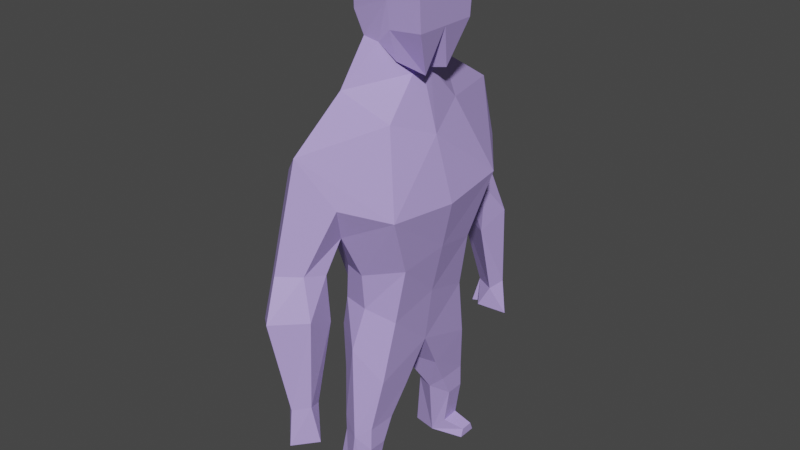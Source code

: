 # Source: Men.blend  (saved by Blender 2.93.20; exported with 4.5.12 LTS)
import bpy
from mathutils import Matrix  # noqa: F401  (used for matrix-valued properties, if any)

bpy.ops.wm.read_factory_settings(use_empty=True)
scene = bpy.context.scene
scene.name = 'Scene'

# ---- collections
col_collection = bpy.data.collections.new('Collection'); scene.collection.children.link(col_collection)

# ---- materials (node trees are filled in below, after node groups)
mat_material_001 = bpy.data.materials.new('Material.001')
mat_material_001.use_transparent_shadow = False

# ---- material node trees
mat_material_001.use_nodes = True; mat_material_001.node_tree.nodes.clear()
_N = mat_material_001.node_tree.nodes; _L = mat_material_001.node_tree.links
n0 = _N.new('ShaderNodeBsdfPrincipled'); n0.name = 'Principled BSDF'; n0.location = (10, 300)
n0.distribution = 'GGX'
n0.subsurface_method = 'BURLEY'
n0.inputs[0].default_value = (0.4758, 0.3603, 0.8, 1.0)
n0.inputs[3].default_value = 1.45
n0.inputs[27].default_value = (0.0, 0.0, 0.0, 1.0)
n0.inputs[28].default_value = 1.0
n1 = _N.new('ShaderNodeOutputMaterial'); n1.name = 'Material Output'; n1.location = (300, 300)
_L.new(n0.outputs[0], n1.inputs[0])
n1.is_active_output = True

# ---- world
world_world = bpy.data.worlds.new('World'); scene.world = world_world
world_world.use_nodes = True; world_world.node_tree.nodes.clear()
_N = world_world.node_tree.nodes; _L = world_world.node_tree.links
n0 = _N.new('ShaderNodeOutputWorld'); n0.name = 'World Output'; n0.location = (300, 300)
n1 = _N.new('ShaderNodeBackground'); n1.name = 'Background'; n1.location = (10, 300)
n1.inputs[0].default_value = (0.05088, 0.05088, 0.05088, 1.0)
_L.new(n1.outputs[0], n0.inputs[0])
n0.is_active_output = True
world_world.color = (0.05088, 0.05088, 0.05088)
world_world.use_sun_shadow = False
world_world.sun_shadow_jitter_overblur = 0.0

# ---- meshes
me_plane = bpy.data.meshes.new('Plane')
me_plane.from_pydata([(-0.6008, 0.5227, -0.8344), (-0.6887, -0.2187, -0.573), (-0.1894, 0.346, -0.6006), (-0.03873, 0.009954, -0.3405), (-0.9471, -0.01536, -0.8698), (-1.009, -0.5121, -0.5944), (0.4851, -0.2145, -0.4177), (0.1029, 0.2173, -0.6834), (0.9732, -0.1946, -0.5019), (1.513, -0.08242, -0.5415), (1.965, -0.002215, -0.6039), (2.165, 0.003285, -0.6039), (2.51, 0.0251, -0.6695), (2.646, 0.07174, -0.8046), (2.658, 0.07174, -0.5038), (2.577, 0.03965, -0.5038), (2.036, 0.08946, -0.7108), (2.167, -0.1634, -0.6039), (1.966, -0.2629, -0.6039), (0.3032, 0.7009, -0.9103), (0.3043, 0.5704, -0.7362), (0.6411, 0.8455, -0.8705), (0.6332, 0.6248, -0.6301), (1.403, 0.7497, -0.7521), (1.376, 0.6535, -0.632), (1.69, 0.626, -0.5747), (1.717, 0.7864, -0.7475), (0.3451, 0.3876, -0.6834), (0.7622, 0.3555, -0.6834), (1.418, 0.5228, -0.6834), (1.606, 0.4853, -0.7805), (0.5208, -0.0028, -0.6834), (0.849, -0.05105, -0.7004), (1.211, 0.04914, -0.7503), (1.694, -0.4176, -0.5707), (-1.254, -0.3305, -0.7747), (-0.3311, 0.2488, -1.17), (0.3583, 0.5637, -1.065), (0.7747, 0.6343, -1.113), (1.437, 0.6415, -0.8775), (1.662, 0.5961, -0.9234), (-1.27, -0.3457, -0.9276), (-0.03771, -0.08135, -1.133), (2.656, 0.00812, -0.9952), (2.087, -0.005897, -0.886), (1.938, -0.005897, -0.8875), (1.503, -0.07606, -0.9407), (1.168, -0.1581, -1.032), (0.8539, -0.1089, -0.9383), (0.9133, -0.323, -1.083), (0.5108, -0.2914, -1.228), (0.5046, -0.04852, -0.8648), (1.587, -0.424, -0.9297), (1.946, -0.2464, -0.8851), (2.091, -0.2288, -0.8851), (2.656, -0.1296, -0.9956), (1.698, -0.4785, -0.9173), (2.065, -0.3086, -0.7144), (2.516, -0.1402, -0.6676), (2.581, -0.07286, -0.5039), (2.66, -0.09653, -0.5039), (2.656, -0.1699, -0.7867), (-1.443, -0.3784, -1.051), (-1.787, -0.3732, -1.051), (-1.852, -0.3396, -0.6145), (-1.6, -0.3012, -0.6697), (-1.648, -0.3076, -0.3731), (-1.388, -0.3263, -0.3769), (-1.368, -0.3193, -0.6585), (-1.112, -0.398, -0.662), (-1.025, -0.4894, -0.4598), (-1.079, -0.5115, -0.5944), (-0.6008, -1.75, -0.8344), (-0.6887, -1.009, -0.573), (-0.1894, -1.573, -0.6006), (-0.03873, -1.237, -0.3405), (-0.5318, -0.6204, -0.4417), (0.002134, -0.6204, -0.2795), (-0.9471, -1.212, -0.8698), (-1.009, -0.7152, -0.5944), (0.4851, -1.013, -0.4177), (0.3992, -0.6204, -0.364), (0.1029, -1.445, -0.6834), (0.9732, -1.033, -0.5019), (0.8388, -0.6204, -0.4623), (1.513, -1.145, -0.5415), (1.965, -1.225, -0.6039), (2.165, -1.231, -0.6039), (2.51, -1.252, -0.6695), (2.646, -1.299, -0.8046), (2.658, -1.299, -0.5038), (2.577, -1.267, -0.5038), (2.036, -1.317, -0.7108), (2.167, -1.064, -0.6039), (1.966, -0.9644, -0.6039), (0.3032, -1.928, -0.9103), (0.3043, -1.798, -0.7362), (0.6411, -2.073, -0.8705), (0.6332, -1.852, -0.6301), (1.403, -1.977, -0.7521), (1.376, -1.881, -0.632), (1.69, -1.853, -0.5747), (1.717, -2.014, -0.7475), (0.3451, -1.615, -0.6834), (0.7622, -1.583, -0.6834), (1.418, -1.75, -0.6834), (1.606, -1.713, -0.7805), (0.5208, -1.224, -0.6834), (0.849, -1.176, -0.7004), (1.211, -1.276, -0.7503), (1.33, -0.6204, -0.5267), (1.694, -0.8097, -0.5707), (-1.254, -0.8968, -0.7747), (-0.3311, -1.476, -1.17), (0.3583, -1.791, -1.065), (0.7747, -1.862, -1.113), (1.437, -1.869, -0.8775), (1.662, -1.823, -0.9234), (-1.27, -0.8816, -0.9276), (-0.9615, -0.6204, -1.135), (-0.5296, -0.6204, -1.333), (0.08596, -0.6204, -1.327), (-0.03771, -1.146, -1.133), (2.656, -1.235, -0.9952), (2.087, -1.221, -0.886), (1.938, -1.221, -0.8875), (1.503, -1.151, -0.9407), (1.168, -1.069, -1.032), (0.8539, -1.118, -0.9383), (0.9133, -0.9043, -1.083), (0.5108, -0.9358, -1.228), (0.5046, -1.179, -0.8648), (0.5108, -0.6204, -1.228), (0.9181, -0.6204, -1.088), (1.284, -0.6204, -1.099), (1.587, -0.8033, -0.9297), (1.946, -0.9809, -0.8851), (2.091, -0.9985, -0.8851), (2.656, -1.098, -0.9956), (1.698, -0.7487, -0.9173), (2.065, -0.9187, -0.7144), (1.486, -0.6204, -0.9401), (2.516, -1.087, -0.6676), (2.581, -1.154, -0.5039), (2.66, -1.131, -0.5039), (2.656, -1.057, -0.7867), (-1.273, -0.6204, -0.9302), (-1.443, -0.8489, -1.051), (-1.443, -0.6204, -1.052), (-1.787, -0.8541, -1.051), (-1.857, -0.6204, -1.052), (-1.939, -0.6204, -0.6176), (-1.852, -0.8877, -0.6145), (-1.6, -0.9261, -0.6697), (-1.648, -0.9197, -0.3731), (-1.716, -0.6204, -0.3713), (-1.388, -0.9009, -0.3769), (-1.388, -0.6204, -0.3769), (-1.368, -0.9079, -0.6585), (-1.112, -0.8293, -0.662), (-1.025, -0.7379, -0.4598), (-1.033, -0.6204, -0.5813), (-1.079, -0.7158, -0.5944)], [], [(0, 1, 3, 2), (3, 1, 76, 77), (1, 0, 4), (76, 1, 5, 161), (3, 77, 81, 6), (6, 81, 84, 8), (2, 3, 7), (11, 10, 16), (14, 13, 12, 15), (12, 11, 16, 13), (18, 10, 11, 17), (20, 19, 0, 2), (20, 22, 21, 19), (22, 24, 23, 21), (26, 23, 24, 25), (7, 27, 20, 2), (22, 20, 27, 28), (24, 22, 28, 29), (25, 24, 29, 30), (31, 7, 3, 6), (32, 31, 6, 8), (9, 33, 32, 8), (9, 33, 16, 10), (8, 84, 110), (34, 9, 10, 18), (9, 8, 110, 34), (4, 35, 5, 1), (4, 0, 36), (19, 37, 36, 0), (21, 38, 37, 19), (23, 39, 38, 21), (26, 40, 39, 23), (28, 27, 37, 38), (27, 7, 36, 37), (29, 28, 38, 39), (30, 29, 39), (36, 120, 119, 4), (44, 43, 13, 16), (44, 16, 45), (33, 46, 45, 16), (46, 33, 47), (48, 32, 33, 47), (48, 47, 49), (51, 48, 49, 50), (31, 32, 48, 51), (31, 51, 7), (42, 50, 132, 121), (50, 42, 7, 51), (36, 7, 42), (36, 42, 121, 120), (133, 132, 50, 49), (134, 133, 49, 47), (52, 46, 47, 134), (53, 45, 46, 52), (54, 44, 45, 53), (55, 43, 44, 54), (53, 52, 56, 57), (54, 53, 57), (52, 134, 141), (56, 52, 141), (12, 58, 17, 11), (15, 59, 58, 12), (14, 60, 59, 15), (18, 17, 57), (61, 58, 59, 60), (34, 57, 56), (18, 57, 34), (17, 58, 61, 57), (54, 57, 61, 55), (110, 141, 56, 34), (41, 4, 119, 146), (35, 4, 41), (41, 146, 148, 62), (62, 148, 150, 63), (64, 63, 150, 151), (64, 65, 63), (62, 63, 65), (41, 62, 65), (41, 65, 35), (155, 66, 64, 151), (65, 64, 66), (155, 157, 67, 66), (66, 67, 65), (67, 68, 65), (65, 68, 35), (68, 69, 35), (70, 69, 68, 67), (157, 161, 70, 67), (71, 161, 5), (5, 69, 71), (70, 161, 71), (70, 71, 69), (72, 73, 75, 74), (75, 73, 76, 77), (73, 72, 78), (76, 73, 79, 161), (75, 77, 81, 80), (80, 81, 84, 83), (74, 75, 82), (87, 86, 92), (90, 89, 88, 91), (88, 87, 92, 89), (94, 86, 87, 93), (96, 95, 72, 74), (96, 98, 97, 95), (98, 100, 99, 97), (102, 99, 100, 101), (82, 103, 96, 74), (98, 96, 103, 104), (100, 98, 104, 105), (101, 100, 105, 106), (107, 82, 75, 80), (108, 107, 80, 83), (85, 109, 108, 83), (85, 109, 92, 86), (83, 84, 110), (111, 85, 86, 94), (85, 83, 110, 111), (78, 112, 79, 73), (78, 72, 113), (95, 114, 113, 72), (97, 115, 114, 95), (99, 116, 115, 97), (102, 117, 116, 99), (104, 103, 114, 115), (103, 82, 113, 114), (105, 104, 115, 116), (106, 105, 116), (113, 120, 119, 78), (124, 123, 89, 92), (124, 92, 125), (109, 126, 125, 92), (126, 109, 127), (128, 108, 109, 127), (128, 127, 129), (131, 128, 129, 130), (107, 108, 128, 131), (107, 131, 82), (122, 130, 132, 121), (130, 122, 82, 131), (113, 82, 122), (113, 122, 121, 120), (133, 132, 130, 129), (134, 133, 129, 127), (135, 126, 127, 134), (136, 125, 126, 135), (137, 124, 125, 136), (138, 123, 124, 137), (136, 135, 139, 140), (137, 136, 140), (135, 134, 141), (139, 135, 141), (88, 142, 93, 87), (91, 143, 142, 88), (90, 144, 143, 91), (94, 93, 140), (145, 142, 143, 144), (111, 140, 139), (94, 140, 111), (93, 142, 145, 140), (137, 140, 145, 138), (110, 141, 139, 111), (118, 78, 119, 146), (112, 78, 118), (118, 146, 148, 147), (147, 148, 150, 149), (152, 149, 150, 151), (152, 153, 149), (147, 149, 153), (118, 147, 153), (118, 153, 112), (155, 154, 152, 151), (153, 152, 154), (155, 157, 156, 154), (154, 156, 153), (156, 158, 153), (153, 158, 112), (158, 159, 112), (160, 159, 158, 156), (157, 161, 160, 156), (162, 161, 79), (79, 159, 162), (160, 161, 162), (160, 162, 159)])
_uv = me_plane.uv_layers.new(name='UVMap')
_uv.uv.foreach_set('vector', [0.0, 0.0, 1.0, 0.0, 1.0, 1.0, 0.0, 1.0, 1.0, 1.0, 1.0, 0.0, 1.0, 0.0, 1.0, 1.0, 1.0, 0.0, 0.0, 0.0, 0.0, 0.0, 1.0, 0.0, 1.0, 0.0, 1.0, 0.0, 1.0, 0.0, 1.0, 1.0, 1.0, 1.0, 1.0, 1.0, 1.0, 1.0, 1.0, 1.0, 1.0, 1.0, 1.0, 1.0, 1.0, 1.0, 0.0, 1.0, 1.0, 1.0, 0.0, 0.0, 0.0, 0.0, 0.0, 0.0, 0.0, 0.0, 0.0, 0.0, 0.0, 0.0, 0.0, 0.0, 0.0, 0.0, 0.0, 0.0, 0.0, 0.0, 0.0, 0.0, 0.0, 0.0, 0.0, 0.0, 0.0, 0.0, 0.0, 0.0, 0.0, 0.0, 0.0, 0.0, 0.0, 0.0, 0.0, 0.0, 0.0, 1.0, 0.0, 0.0, 0.0, 0.0, 0.0, 0.0, 0.0, 0.0, 0.0, 0.0, 0.0, 0.0, 0.0, 0.0, 0.0, 0.0, 0.0, 0.0, 0.0, 0.0, 0.0, 0.0, 0.0, 0.0, 0.0, 0.0, 0.0, 0.0, 0.0, 0.0, 0.0, 1.0, 0.0, 0.0, 0.0, 0.0, 0.0, 0.0, 0.0, 0.0, 0.0, 0.0, 0.0, 0.0, 0.0, 0.0, 0.0, 0.0, 0.0, 0.0, 0.0, 0.0, 0.0, 0.0, 0.0, 0.0, 0.0, 0.0, 0.0, 0.0, 1.0, 1.0, 1.0, 1.0, 0.0, 0.0, 0.0, 0.0, 1.0, 1.0, 1.0, 1.0, 0.0, 0.0, 0.0, 0.0, 0.0, 0.0, 1.0, 1.0, 0.0, 0.0, 0.0, 0.0, 0.0, 0.0, 0.0, 0.0, 1.0, 1.0, 1.0, 1.0, 0.0, 0.0, 0.0, 0.0, 0.0, 0.0, 0.0, 0.0, 0.0, 0.0, 0.0, 0.0, 1.0, 1.0, 0.0, 0.0, 0.0, 0.0, 0.0, 0.0, 0.0, 0.0, 1.0, 0.0, 1.0, 0.0, 0.0, 0.0, 0.0, 0.0, 0.0, 0.0, 0.0, 0.0, 0.0, 0.0, 0.0, 0.0, 0.0, 0.0, 0.0, 0.0, 0.0, 0.0, 0.0, 0.0, 0.0, 0.0, 0.0, 0.0, 0.0, 0.0, 0.0, 0.0, 0.0, 0.0, 0.0, 0.0, 0.0, 0.0, 0.0, 0.0, 0.0, 0.0, 0.0, 0.0, 0.0, 0.0, 0.0, 0.0, 0.0, 0.0, 0.0, 0.0, 0.0, 0.0, 0.0, 0.0, 0.0, 0.0, 0.0, 0.0, 0.0, 0.0, 0.0, 0.0, 0.0, 0.0, 0.0, 0.0, 0.0, 0.0, 0.0, 0.0, 0.0, 0.0, 0.0, 0.0, 0.0, 0.0, 0.0, 0.0, 0.0, 0.0, 0.0, 0.0, 0.0, 0.0, 0.0, 0.0, 0.0, 0.0, 0.0, 0.0, 0.0, 0.0, 0.0, 0.0, 0.0, 0.0, 0.0, 0.0, 0.0, 0.0, 0.0, 0.0, 0.0, 0.0, 0.0, 0.0, 0.0, 0.0, 0.0, 0.0, 0.0, 0.0, 0.0, 0.0, 0.0, 0.0, 0.0, 0.0, 0.0, 0.0, 0.0, 0.0, 0.0, 0.0, 0.0, 0.0, 0.0, 0.0, 0.0, 0.0, 0.0, 0.0, 0.0, 0.0, 0.0, 0.0, 0.0, 0.0, 0.0, 0.0, 0.0, 0.0, 0.0, 0.0, 0.0, 0.0, 0.0, 0.0, 0.0, 0.0, 0.0, 0.0, 0.0, 0.0, 0.0, 0.0, 0.0, 0.0, 0.0, 0.0, 0.0, 0.0, 0.0, 0.0, 0.0, 0.0, 0.0, 0.0, 0.0, 0.0, 0.0, 0.0, 0.0, 0.0, 0.0, 0.0, 0.0, 0.0, 0.0, 0.0, 0.0, 0.0, 0.0, 0.0, 0.0, 0.0, 0.0, 0.0, 0.0, 0.0, 0.0, 0.0, 0.0, 0.0, 0.0, 0.0, 0.0, 0.0, 0.0, 0.0, 0.0, 0.0, 0.0, 0.0, 0.0, 0.0, 0.0, 0.0, 0.0, 0.0, 0.0, 0.0, 0.0, 0.0, 0.0, 0.0, 0.0, 0.0, 0.0, 0.0, 0.0, 0.0, 0.0, 0.0, 0.0, 0.0, 0.0, 0.0, 0.0, 0.0, 0.0, 0.0, 0.0, 0.0, 0.0, 0.0, 0.0, 0.0, 0.0, 0.0, 0.0, 0.0, 0.0, 0.0, 0.0, 0.0, 0.0, 0.0, 0.0, 0.0, 0.0, 0.0, 0.0, 0.0, 0.0, 0.0, 0.0, 0.0, 0.0, 0.0, 0.0, 0.0, 0.0, 0.0, 0.0, 0.0, 0.0, 0.0, 0.0, 0.0, 0.0, 0.0, 0.0, 0.0, 0.0, 0.0, 0.0, 0.0, 0.0, 0.0, 0.0, 0.0, 0.0, 0.0, 0.0, 0.0, 0.0, 0.0, 0.0, 0.0, 0.0, 0.0, 0.0, 0.0, 0.0, 0.0, 0.0, 0.0, 0.0, 0.0, 0.0, 0.0, 0.0, 0.0, 0.0, 0.0, 0.0, 0.0, 0.0, 0.0, 0.0, 0.0, 0.0, 0.0, 0.0, 0.0, 0.0, 0.0, 0.0, 0.0, 0.0, 0.0, 0.0, 0.0, 0.0, 0.0, 0.0, 0.0, 0.0, 0.0, 0.0, 0.0, 0.0, 0.0, 0.0, 0.0, 0.0, 0.0, 0.0, 0.0, 0.0, 0.0, 0.0, 0.0, 0.0, 0.0, 0.0, 0.0, 0.0, 0.0, 0.0, 0.0, 0.0, 0.0, 0.0, 0.0, 0.0, 0.0, 0.0, 0.0, 0.0, 0.0, 0.0, 0.0, 0.0, 0.0, 0.0, 0.0, 0.0, 0.0, 0.0, 0.0, 0.0, 0.0, 0.0, 0.0, 0.0, 0.0, 0.0, 0.0, 0.0, 0.0, 0.0, 0.0, 0.0, 0.0, 0.0, 0.0, 0.0, 0.0, 0.0, 0.0, 0.0, 0.0, 0.0, 0.0, 0.0, 0.0, 0.0, 0.0, 0.0, 0.0, 0.0, 0.0, 0.0, 0.0, 0.0, 0.0, 0.0, 0.0, 0.0, 0.0, 0.0, 0.0, 0.0, 0.0, 0.0, 0.0, 0.0, 0.0, 0.0, 0.0, 0.0, 0.0, 0.0, 0.0, 0.0, 0.0, 0.0, 0.0, 0.0, 0.0, 0.0, 0.0, 0.0, 0.0, 0.0, 0.0, 0.0, 0.0, 0.0, 0.0, 0.0, 0.0, 0.0, 0.0, 1.0, 0.0, 1.0, 0.0, 1.0, 0.0, 0.0, 0.0, 0.0, 0.0, 0.0, 0.0, 0.0, 0.0, 0.0, 0.0, 0.0, 0.0, 0.0, 0.0, 0.0, 0.0, 0.0, 0.0, 1.0, 0.0, 1.0, 1.0, 0.0, 1.0, 1.0, 1.0, 1.0, 0.0, 1.0, 0.0, 1.0, 1.0, 1.0, 0.0, 0.0, 0.0, 0.0, 0.0, 1.0, 0.0, 1.0, 0.0, 1.0, 0.0, 1.0, 0.0, 1.0, 1.0, 1.0, 1.0, 1.0, 1.0, 1.0, 1.0, 1.0, 1.0, 1.0, 1.0, 1.0, 1.0, 1.0, 1.0, 0.0, 1.0, 1.0, 1.0, 0.0, 0.0, 0.0, 0.0, 0.0, 0.0, 0.0, 0.0, 0.0, 0.0, 0.0, 0.0, 0.0, 0.0, 0.0, 0.0, 0.0, 0.0, 0.0, 0.0, 0.0, 0.0, 0.0, 0.0, 0.0, 0.0, 0.0, 0.0, 0.0, 0.0, 0.0, 0.0, 0.0, 0.0, 0.0, 0.0, 0.0, 0.0, 0.0, 1.0, 0.0, 0.0, 0.0, 0.0, 0.0, 0.0, 0.0, 0.0, 0.0, 0.0, 0.0, 0.0, 0.0, 0.0, 0.0, 0.0, 0.0, 0.0, 0.0, 0.0, 0.0, 0.0, 0.0, 0.0, 0.0, 0.0, 0.0, 0.0, 0.0, 0.0, 0.0, 1.0, 0.0, 0.0, 0.0, 0.0, 0.0, 0.0, 0.0, 0.0, 0.0, 0.0, 0.0, 0.0, 0.0, 0.0, 0.0, 0.0, 0.0, 0.0, 0.0, 0.0, 0.0, 0.0, 0.0, 0.0, 0.0, 0.0, 0.0, 0.0, 1.0, 1.0, 1.0, 1.0, 0.0, 0.0, 0.0, 0.0, 1.0, 1.0, 1.0, 1.0, 0.0, 0.0, 0.0, 0.0, 0.0, 0.0, 1.0, 1.0, 0.0, 0.0, 0.0, 0.0, 0.0, 0.0, 0.0, 0.0, 1.0, 1.0, 1.0, 1.0, 0.0, 0.0, 0.0, 0.0, 0.0, 0.0, 0.0, 0.0, 0.0, 0.0, 0.0, 0.0, 1.0, 1.0, 0.0, 0.0, 0.0, 0.0, 0.0, 0.0, 0.0, 0.0, 1.0, 0.0, 1.0, 0.0, 0.0, 0.0, 0.0, 0.0, 0.0, 0.0, 0.0, 0.0, 0.0, 0.0, 0.0, 0.0, 0.0, 0.0, 0.0, 0.0, 0.0, 0.0, 0.0, 0.0, 0.0, 0.0, 0.0, 0.0, 0.0, 0.0, 0.0, 0.0, 0.0, 0.0, 0.0, 0.0, 0.0, 0.0, 0.0, 0.0, 0.0, 0.0, 0.0, 0.0, 0.0, 0.0, 0.0, 0.0, 0.0, 0.0, 0.0, 0.0, 0.0, 0.0, 0.0, 0.0, 0.0, 0.0, 0.0, 0.0, 0.0, 0.0, 0.0, 0.0, 0.0, 0.0, 0.0, 0.0, 0.0, 0.0, 0.0, 0.0, 0.0, 0.0, 0.0, 0.0, 0.0, 0.0, 0.0, 0.0, 0.0, 0.0, 0.0, 0.0, 0.0, 0.0, 0.0, 0.0, 0.0, 0.0, 0.0, 0.0, 0.0, 0.0, 0.0, 0.0, 0.0, 0.0, 0.0, 0.0, 0.0, 0.0, 0.0, 0.0, 0.0, 0.0, 0.0, 0.0, 0.0, 0.0, 0.0, 0.0, 0.0, 0.0, 0.0, 0.0, 0.0, 0.0, 0.0, 0.0, 0.0, 0.0, 0.0, 0.0, 0.0, 0.0, 0.0, 0.0, 0.0, 0.0, 0.0, 0.0, 0.0, 0.0, 0.0, 0.0, 0.0, 0.0, 0.0, 0.0, 0.0, 0.0, 0.0, 0.0, 0.0, 0.0, 0.0, 0.0, 0.0, 0.0, 0.0, 0.0, 0.0, 0.0, 0.0, 0.0, 0.0, 0.0, 0.0, 0.0, 0.0, 0.0, 0.0, 0.0, 0.0, 0.0, 0.0, 0.0, 0.0, 0.0, 0.0, 0.0, 0.0, 0.0, 0.0, 0.0, 0.0, 0.0, 0.0, 0.0, 0.0, 0.0, 0.0, 0.0, 0.0, 0.0, 0.0, 0.0, 0.0, 0.0, 0.0, 0.0, 0.0, 0.0, 0.0, 0.0, 0.0, 0.0, 0.0, 0.0, 0.0, 0.0, 0.0, 0.0, 0.0, 0.0, 0.0, 0.0, 0.0, 0.0, 0.0, 0.0, 0.0, 0.0, 0.0, 0.0, 0.0, 0.0, 0.0, 0.0, 0.0, 0.0, 0.0, 0.0, 0.0, 0.0, 0.0, 0.0, 0.0, 0.0, 0.0, 0.0, 0.0, 0.0, 0.0, 0.0, 0.0, 0.0, 0.0, 0.0, 0.0, 0.0, 0.0, 0.0, 0.0, 0.0, 0.0, 0.0, 0.0, 0.0, 0.0, 0.0, 0.0, 0.0, 0.0, 0.0, 0.0, 0.0, 0.0, 0.0, 0.0, 0.0, 0.0, 0.0, 0.0, 0.0, 0.0, 0.0, 0.0, 0.0, 0.0, 0.0, 0.0, 0.0, 0.0, 0.0, 0.0, 0.0, 0.0, 0.0, 0.0, 0.0, 0.0, 0.0, 0.0, 0.0, 0.0, 0.0, 0.0, 0.0, 0.0, 0.0, 0.0, 0.0, 0.0, 0.0, 0.0, 0.0, 0.0, 0.0, 0.0, 0.0, 0.0, 0.0, 0.0, 0.0, 0.0, 0.0, 0.0, 0.0, 0.0, 0.0, 0.0, 0.0, 0.0, 0.0, 0.0, 0.0, 0.0, 0.0, 0.0, 0.0, 0.0, 0.0, 0.0, 0.0, 0.0, 0.0, 0.0, 0.0, 0.0, 0.0, 0.0, 0.0, 0.0, 0.0, 0.0, 0.0, 0.0, 0.0, 0.0, 0.0, 0.0, 0.0, 0.0, 0.0, 0.0, 0.0, 0.0, 0.0, 0.0, 0.0, 0.0, 0.0, 0.0, 0.0, 0.0, 0.0, 0.0, 0.0, 0.0, 0.0, 0.0, 0.0, 0.0, 0.0, 0.0, 0.0, 0.0, 0.0, 0.0, 0.0, 0.0, 0.0, 0.0, 0.0, 0.0, 0.0, 0.0, 0.0, 0.0, 0.0, 0.0, 0.0, 0.0, 0.0, 0.0, 0.0, 0.0, 0.0, 0.0, 0.0, 0.0, 0.0, 0.0, 0.0, 0.0, 0.0, 0.0, 0.0, 0.0, 0.0, 0.0, 0.0, 0.0, 0.0, 0.0, 0.0, 0.0, 0.0, 0.0, 0.0, 0.0, 0.0, 0.0, 0.0, 0.0, 0.0, 0.0, 0.0, 0.0, 0.0, 0.0, 0.0, 0.0, 0.0, 0.0, 0.0, 0.0, 0.0, 0.0, 0.0, 0.0, 0.0, 0.0, 0.0, 0.0, 0.0, 0.0, 0.0, 0.0, 0.0, 0.0, 0.0, 0.0, 0.0, 0.0, 0.0, 1.0, 0.0, 1.0, 0.0, 1.0, 0.0, 0.0, 0.0, 0.0, 0.0, 0.0, 0.0, 0.0, 0.0, 0.0, 0.0, 0.0, 0.0, 0.0, 0.0, 0.0, 0.0])
me_plane.materials.append(mat_material_001)
me_plane.use_remesh_fix_poles = True
me_plane.use_remesh_preserve_attributes = False
me_plane.update()

# ---- objects
ob_body = bpy.data.objects.new('body', me_plane)
ob_atras = bpy.data.objects.new('atras', None)
ob_lateral = bpy.data.objects.new('lateral', None)
ob_frente = bpy.data.objects.new('frente', None)

# ---- transforms, parenting, visibility, modifiers, constraints
ob_body.location = (0.7828, 0.6136, 2.667)
ob_body.rotation_euler = (0.0, 1.571, 0.0)
ob_atras.location = (2.053, -2.005, 2.509)
ob_atras.rotation_euler = (1.571, -0.0, -1.571)
ob_atras.empty_display_type = 'IMAGE'
ob_atras.empty_display_size = 5.0
ob_lateral.location = (0.0, -4.796, 2.518)
ob_lateral.rotation_euler = (1.571, 0.0, 3.142)
ob_lateral.empty_display_type = 'IMAGE'
ob_lateral.empty_display_size = 5.0
ob_frente.location = (-2.386, -2.394, 2.509)
ob_frente.rotation_euler = (1.571, -0.0, 1.571)
ob_frente.empty_display_type = 'IMAGE'
ob_frente.empty_display_size = 5.0

# ---- collection membership
col_collection.objects.link(ob_body)
col_collection.objects.link(ob_atras)
col_collection.objects.link(ob_lateral)
col_collection.objects.link(ob_frente)

# ---- scene / render settings (as saved in the file)
scene.frame_start = 1; scene.frame_end = 250; scene.frame_set(149)
scene.render.engine = 'BLENDER_EEVEE_NEXT'
scene.cycles.use_denoising = False
scene.cycles.samples = 128
scene.cycles.sampling_pattern = 'TABULATED_SOBOL'
scene.cycles.use_adaptive_sampling = False
scene.cycles.use_light_tree = False
scene.view_settings.view_transform = 'Filmic'
bpy.context.view_layer.update()

# ---- added for rendering (the .blend has no active camera and no usable light): camera, sun
cam_auto = bpy.data.cameras.new('AutoCamera')
cam_auto.lens = 50.0
cam_auto.sensor_width = 36.0
cam_auto.clip_end = 1000.0
ob_auto_camera = bpy.data.objects.new('AutoCamera', cam_auto)
scene.collection.objects.link(ob_auto_camera)
ob_auto_camera.location = (5.10913, -6.15928, 6.41273)
ob_auto_camera.rotation_euler = (1.09748, -7.21219e-08, 0.694738)
scene.camera = ob_auto_camera
light_auto_sun = bpy.data.lights.new('AutoSun', 'SUN')
light_auto_sun.energy = 3.0
light_auto_sun.angle = 0.0523599
ob_auto_sun = bpy.data.objects.new('AutoSun', light_auto_sun)
scene.collection.objects.link(ob_auto_sun)
ob_auto_sun.rotation_euler = (0.872665, 0.174533, 0.523599)
bpy.context.view_layer.update()
